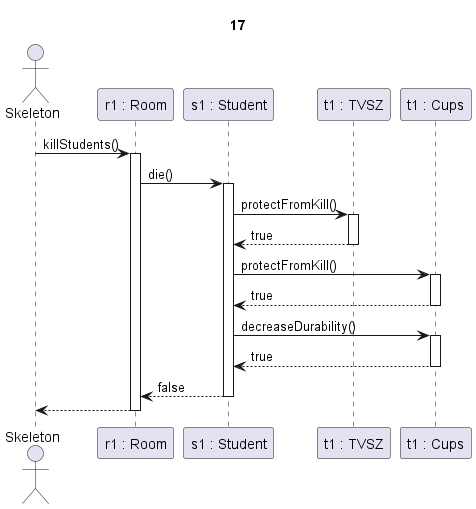

The diagram above was rendered by PlantUML. Its source (embedded in the PNG):
@startuml oktato_tamad

title 17

actor Skeleton as sk
participant "r1 : Room" as r
participant "s1 : Student" as s
participant "t1 : TVSZ" as t
participant "t1 : Cups" as c

sk->r ++: killStudents()

r -> s ++: die()

s->t ++: protectFromKill()
t-->s --: true

s->c ++: protectFromKill()
c-->s --: true

s->c ++: decreaseDurability()
c-->s --: true

s-->r --: false

r-->sk --:

@enduml